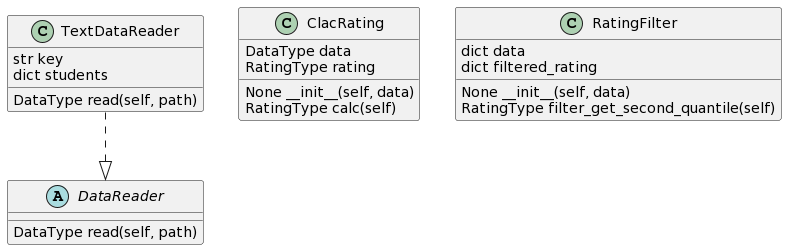

The diagram above was rendered by PlantUML. Its source (embedded in the PNG):
@startuml
abstract DataReader {
  DataType read(self, path)
}

class ClacRating {
  DataType data
  RatingType rating
  None __init__(self, data)
  RatingType calc(self)
}

class RatingFilter {
  dict data
  dict filtered_rating
  None __init__(self, data)
  RatingType filter_get_second_quantile(self)
}

class TextDataReader {
  str key
  dict students
  DataType read(self, path)
}

TextDataReader ..|> DataReader
@enduml